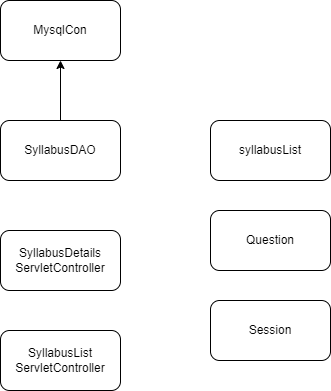

The diagram above was exported from draw.io. Its source (the exported page's mxGraphModel, read from the mxfile embedded in the PNG):
<mxGraphModel dx="1434" dy="834" grid="1" gridSize="10" guides="1" tooltips="1" connect="1" arrows="1" fold="1" page="1" pageScale="1" pageWidth="850" pageHeight="1100" math="0" shadow="0">
  <root>
    <mxCell id="0" />
    <mxCell id="1" parent="0" />
    <mxCell id="znI_Cf-_SAhg71liZcIG-8" style="edgeStyle=orthogonalEdgeStyle;rounded=0;orthogonalLoop=1;jettySize=auto;html=1;entryX=0.5;entryY=1;entryDx=0;entryDy=0;" edge="1" parent="1" source="znI_Cf-_SAhg71liZcIG-1" target="znI_Cf-_SAhg71liZcIG-7">
      <mxGeometry relative="1" as="geometry" />
    </mxCell>
    <mxCell id="znI_Cf-_SAhg71liZcIG-1" value="SyllabusDAO" style="rounded=1;whiteSpace=wrap;html=1;" vertex="1" parent="1">
      <mxGeometry x="360" y="400" width="120" height="60" as="geometry" />
    </mxCell>
    <mxCell id="znI_Cf-_SAhg71liZcIG-2" value="syllabusList" style="rounded=1;whiteSpace=wrap;html=1;" vertex="1" parent="1">
      <mxGeometry x="570" y="400" width="120" height="60" as="geometry" />
    </mxCell>
    <mxCell id="znI_Cf-_SAhg71liZcIG-3" value="SyllabusDetails&lt;br&gt;ServletController" style="rounded=1;whiteSpace=wrap;html=1;" vertex="1" parent="1">
      <mxGeometry x="360" y="510" width="120" height="60" as="geometry" />
    </mxCell>
    <mxCell id="znI_Cf-_SAhg71liZcIG-4" value="SyllabusList&lt;br&gt;ServletController" style="rounded=1;whiteSpace=wrap;html=1;" vertex="1" parent="1">
      <mxGeometry x="360" y="610" width="120" height="60" as="geometry" />
    </mxCell>
    <mxCell id="znI_Cf-_SAhg71liZcIG-5" value="Question" style="rounded=1;whiteSpace=wrap;html=1;" vertex="1" parent="1">
      <mxGeometry x="570" y="490" width="120" height="60" as="geometry" />
    </mxCell>
    <mxCell id="znI_Cf-_SAhg71liZcIG-6" value="Session" style="rounded=1;whiteSpace=wrap;html=1;" vertex="1" parent="1">
      <mxGeometry x="570" y="580" width="120" height="60" as="geometry" />
    </mxCell>
    <mxCell id="znI_Cf-_SAhg71liZcIG-7" value="MysqlCon" style="rounded=1;whiteSpace=wrap;html=1;" vertex="1" parent="1">
      <mxGeometry x="360" y="280" width="120" height="60" as="geometry" />
    </mxCell>
  </root>
</mxGraphModel>